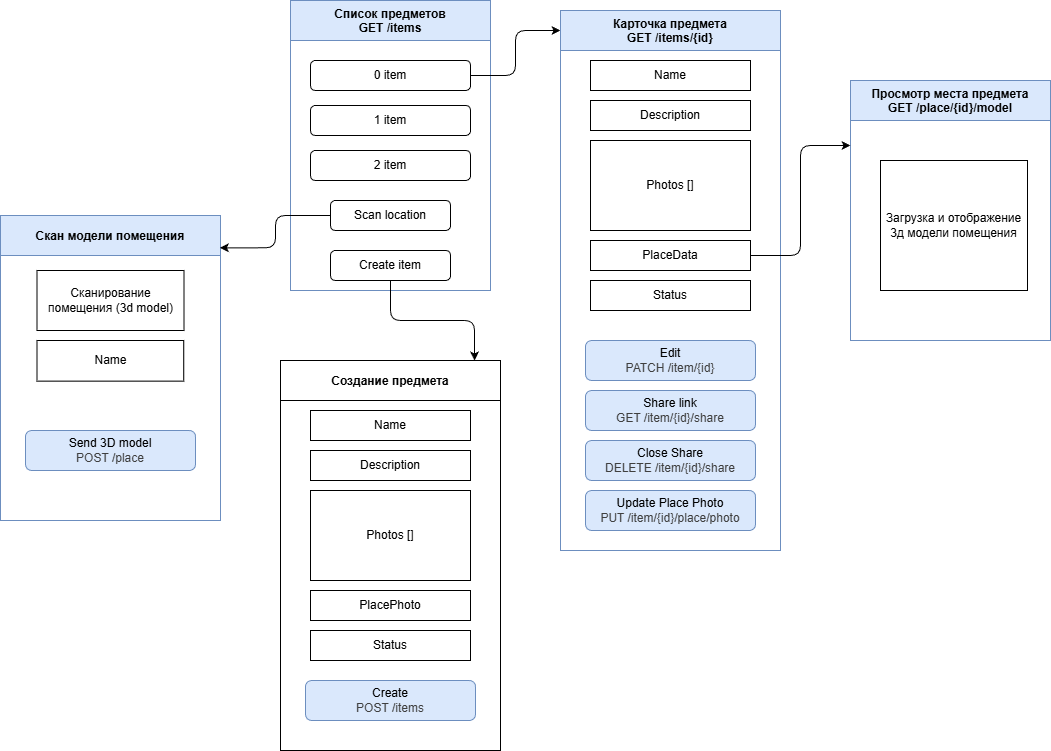

The diagram above was exported from draw.io. Its source (the exported page's mxGraphModel, read from the mxfile embedded in the PNG):
<mxGraphModel dx="1386" dy="779" grid="0" gridSize="10" guides="1" tooltips="1" connect="1" arrows="1" fold="1" page="1" pageScale="1" pageWidth="827" pageHeight="1169" background="#FFFFFF" math="0" shadow="0">
  <root>
    <mxCell id="0" />
    <mxCell id="1" parent="0" />
    <mxCell id="3" value="Список предметов&#10;GET /items" style="swimlane;fillColor=#dae8fc;startSize=40;strokeColor=#6c8ebf;" parent="1" vertex="1">
      <mxGeometry x="450" y="110" width="200" height="290" as="geometry" />
    </mxCell>
    <mxCell id="12" style="edgeStyle=elbowEdgeStyle;html=1;" parent="3" source="4" edge="1">
      <mxGeometry relative="1" as="geometry">
        <mxPoint x="270" y="30" as="targetPoint" />
      </mxGeometry>
    </mxCell>
    <mxCell id="4" value="0 item" style="rounded=1;whiteSpace=wrap;html=1;" parent="3" vertex="1">
      <mxGeometry x="20" y="60" width="160" height="30" as="geometry" />
    </mxCell>
    <mxCell id="5" value="1 item" style="rounded=1;whiteSpace=wrap;html=1;" parent="3" vertex="1">
      <mxGeometry x="20" y="105" width="160" height="30" as="geometry" />
    </mxCell>
    <mxCell id="6" value="2 item" style="rounded=1;whiteSpace=wrap;html=1;" parent="3" vertex="1">
      <mxGeometry x="20" y="150" width="160" height="30" as="geometry" />
    </mxCell>
    <mxCell id="54" value="Scan location" style="rounded=1;whiteSpace=wrap;html=1;" parent="3" vertex="1">
      <mxGeometry x="40" y="200" width="120" height="30" as="geometry" />
    </mxCell>
    <mxCell id="66" value="Create item" style="rounded=1;whiteSpace=wrap;html=1;" parent="3" vertex="1">
      <mxGeometry x="40" y="250" width="120" height="30" as="geometry" />
    </mxCell>
    <mxCell id="13" value="Карточка предмета&#10;GET /items/{id}" style="swimlane;fillColor=#dae8fc;startSize=40;strokeColor=#6c8ebf;" parent="1" vertex="1">
      <mxGeometry x="720" y="120" width="220" height="540" as="geometry" />
    </mxCell>
    <mxCell id="33" value="Name" style="rounded=0;whiteSpace=wrap;html=1;" parent="13" vertex="1">
      <mxGeometry x="30" y="50" width="160" height="30" as="geometry" />
    </mxCell>
    <mxCell id="34" value="Description" style="rounded=0;whiteSpace=wrap;html=1;" parent="13" vertex="1">
      <mxGeometry x="30" y="90" width="160" height="30" as="geometry" />
    </mxCell>
    <mxCell id="35" value="Photos []" style="rounded=0;whiteSpace=wrap;html=1;" parent="13" vertex="1">
      <mxGeometry x="30" y="130" width="160" height="90" as="geometry" />
    </mxCell>
    <mxCell id="36" value="PlaceData" style="rounded=0;whiteSpace=wrap;html=1;" parent="13" vertex="1">
      <mxGeometry x="30" y="230" width="160" height="30" as="geometry" />
    </mxCell>
    <mxCell id="38" value="&lt;span style=&quot;color: rgb(0, 0, 0);&quot;&gt;Edit&lt;/span&gt;&lt;div style=&quot;color: rgb(63, 63, 63); scrollbar-color: rgb(226, 226, 226) rgb(251, 251, 251);&quot;&gt;PATCH /item/{id}&lt;/div&gt;" style="rounded=1;whiteSpace=wrap;html=1;fillColor=#dae8fc;strokeColor=#6c8ebf;" parent="13" vertex="1">
      <mxGeometry x="25" y="330" width="170" height="40" as="geometry" />
    </mxCell>
    <mxCell id="39" value="&lt;span style=&quot;color: rgb(0, 0, 0);&quot;&gt;Share link&lt;/span&gt;&lt;div style=&quot;color: rgb(63, 63, 63); scrollbar-color: rgb(226, 226, 226) rgb(251, 251, 251);&quot;&gt;GET /item/{id}/share&lt;/div&gt;" style="rounded=1;whiteSpace=wrap;html=1;fillColor=#dae8fc;strokeColor=#6c8ebf;" parent="13" vertex="1">
      <mxGeometry x="25" y="380" width="170" height="40" as="geometry" />
    </mxCell>
    <mxCell id="41" value="&lt;span style=&quot;color: rgb(0, 0, 0);&quot;&gt;Update Place Photo&lt;/span&gt;&lt;div style=&quot;color: rgb(63, 63, 63); scrollbar-color: rgb(226, 226, 226) rgb(251, 251, 251);&quot;&gt;PUT /item/{id}/place/photo&lt;/div&gt;" style="rounded=1;whiteSpace=wrap;html=1;fillColor=#dae8fc;strokeColor=#6c8ebf;" parent="13" vertex="1">
      <mxGeometry x="25" y="480" width="170" height="40" as="geometry" />
    </mxCell>
    <mxCell id="42" value="&lt;span style=&quot;color: rgb(0, 0, 0);&quot;&gt;Close Share&lt;/span&gt;&lt;div style=&quot;color: rgb(63, 63, 63); scrollbar-color: rgb(226, 226, 226) rgb(251, 251, 251);&quot;&gt;DELETE /item/{id}/share&lt;/div&gt;" style="rounded=1;whiteSpace=wrap;html=1;fillColor=#dae8fc;strokeColor=#6c8ebf;" parent="13" vertex="1">
      <mxGeometry x="25" y="430" width="170" height="40" as="geometry" />
    </mxCell>
    <mxCell id="83" value="Status" style="rounded=0;whiteSpace=wrap;html=1;" parent="13" vertex="1">
      <mxGeometry x="30" y="270" width="160" height="30" as="geometry" />
    </mxCell>
    <mxCell id="48" value="Просмотр меcта предмета&#10;GET /place/{id}/model" style="swimlane;fillColor=#dae8fc;startSize=40;strokeColor=#6c8ebf;" parent="1" vertex="1">
      <mxGeometry x="1010" y="190" width="200" height="260" as="geometry" />
    </mxCell>
    <mxCell id="65" value="Загрузка и отображение 3д модели помещения" style="rounded=0;whiteSpace=wrap;html=1;" parent="48" vertex="1">
      <mxGeometry x="30" y="80" width="147" height="130" as="geometry" />
    </mxCell>
    <mxCell id="53" style="edgeStyle=orthogonalEdgeStyle;html=1;entryX=0;entryY=0.25;entryDx=0;entryDy=0;" parent="1" source="36" target="48" edge="1">
      <mxGeometry relative="1" as="geometry" />
    </mxCell>
    <mxCell id="56" value="Создание предмета" style="swimlane;fillColor=#FFFFFF;gradientColor=none;startSize=40;" parent="1" vertex="1">
      <mxGeometry x="440" y="470" width="220" height="390" as="geometry" />
    </mxCell>
    <mxCell id="57" value="Name" style="rounded=0;whiteSpace=wrap;html=1;" parent="56" vertex="1">
      <mxGeometry x="30" y="50" width="160" height="30" as="geometry" />
    </mxCell>
    <mxCell id="58" value="Description" style="rounded=0;whiteSpace=wrap;html=1;" parent="56" vertex="1">
      <mxGeometry x="30" y="90" width="160" height="30" as="geometry" />
    </mxCell>
    <mxCell id="59" value="Photos []" style="rounded=0;whiteSpace=wrap;html=1;" parent="56" vertex="1">
      <mxGeometry x="30" y="130" width="160" height="90" as="geometry" />
    </mxCell>
    <mxCell id="60" value="PlacePhoto" style="rounded=0;whiteSpace=wrap;html=1;" parent="56" vertex="1">
      <mxGeometry x="30" y="230" width="160" height="30" as="geometry" />
    </mxCell>
    <mxCell id="61" value="Create&lt;br&gt;&lt;div style=&quot;color: rgb(63, 63, 63); scrollbar-color: rgb(226, 226, 226) rgb(251, 251, 251);&quot;&gt;POST /items&lt;/div&gt;" style="rounded=1;whiteSpace=wrap;html=1;fillColor=#dae8fc;strokeColor=#6c8ebf;" parent="56" vertex="1">
      <mxGeometry x="25" y="320" width="170" height="40" as="geometry" />
    </mxCell>
    <mxCell id="91" value="Status" style="rounded=0;whiteSpace=wrap;html=1;" parent="56" vertex="1">
      <mxGeometry x="30" y="270" width="160" height="30" as="geometry" />
    </mxCell>
    <mxCell id="68" style="edgeStyle=orthogonalEdgeStyle;html=1;entryX=0.882;entryY=0;entryDx=0;entryDy=0;entryPerimeter=0;" parent="1" source="66" target="56" edge="1">
      <mxGeometry relative="1" as="geometry" />
    </mxCell>
    <mxCell id="70" value="Скан модели помещения" style="swimlane;fillColor=#dae8fc;startSize=40;strokeColor=#6c8ebf;" parent="1" vertex="1">
      <mxGeometry x="160" y="325" width="220" height="305" as="geometry" />
    </mxCell>
    <mxCell id="71" value="Сканирование помещения (3d model)" style="rounded=0;whiteSpace=wrap;html=1;" parent="70" vertex="1">
      <mxGeometry x="36.5" y="55" width="147" height="60" as="geometry" />
    </mxCell>
    <mxCell id="72" value="Send 3D model&lt;br&gt;&lt;div style=&quot;color: rgb(63, 63, 63); scrollbar-color: rgb(226, 226, 226) rgb(251, 251, 251);&quot;&gt;POST /place&lt;/div&gt;" style="rounded=1;whiteSpace=wrap;html=1;fillColor=#dae8fc;strokeColor=#6c8ebf;" parent="70" vertex="1">
      <mxGeometry x="25" y="215" width="170" height="40" as="geometry" />
    </mxCell>
    <mxCell id="73" value="Name" style="rounded=0;whiteSpace=wrap;html=1;" parent="70" vertex="1">
      <mxGeometry x="36.5" y="125" width="146.75" height="40.62" as="geometry" />
    </mxCell>
    <mxCell id="69" style="edgeStyle=orthogonalEdgeStyle;html=1;entryX=0.997;entryY=0.106;entryDx=0;entryDy=0;entryPerimeter=0;" parent="1" source="54" target="70" edge="1">
      <mxGeometry relative="1" as="geometry">
        <mxPoint x="380.0000000000001" y="329.9999999999999" as="targetPoint" />
      </mxGeometry>
    </mxCell>
  </root>
</mxGraphModel>